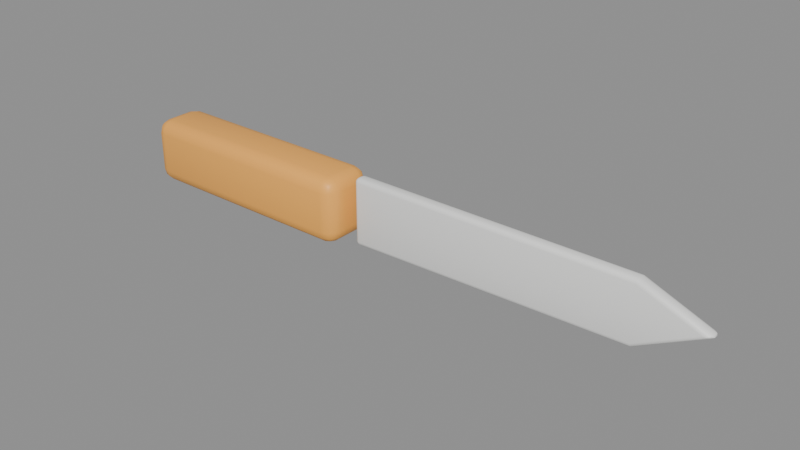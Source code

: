 # Source: SM_PrintKnife.blend  (saved by Blender 5.3.31; exported with 4.5.12 LTS)
import bpy
from mathutils import Matrix  # noqa: F401  (used for matrix-valued properties, if any)

bpy.ops.wm.read_factory_settings(use_empty=True)
scene = bpy.context.scene
scene.name = 'Scene'

# ---- materials (node trees are filled in below, after node groups)
mat_m_c_919189_0 = bpy.data.materials.new('M_C_919189_0')
mat_m_c_919189_0.diffuse_color = (0.92, 0.92, 0.9, 1.0)
mat_m_c_994407_0 = bpy.data.materials.new('M_C_994407_0')
mat_m_c_994407_0.diffuse_color = (1.0, 0.45, 0.08, 1.0)

# ---- node groups
ng_smooth_by_angle = bpy.data.node_groups.new('Smooth by Angle', 'GeometryNodeTree')
_s = ng_smooth_by_angle.interface.new_socket(name='Mesh', in_out='OUTPUT', socket_type='NodeSocketGeometry')
_s = ng_smooth_by_angle.interface.new_socket(name='Mesh', in_out='INPUT', socket_type='NodeSocketGeometry')
_s = ng_smooth_by_angle.interface.new_socket(name='Angle', in_out='INPUT', socket_type='NodeSocketFloat')
_s.subtype = 'ANGLE'
_s.default_value = 0.5236
_s.min_value = 0.0
_s.max_value = 3.142
_s.description = 'Maximum face angle for smooth edges'
_s = ng_smooth_by_angle.interface.new_socket(name='Ignore Sharpness', in_out='INPUT', socket_type='NodeSocketBool')
_s.force_non_field = True
ng_smooth_by_angle.is_modifier = True
_N = ng_smooth_by_angle.nodes; _L = ng_smooth_by_angle.links
n0 = _N.new('GeometryNodeSetShadeSmooth'); n0.name = 'Set Shade Smooth'; n0.location = (120, -80)
n0.domain = 'EDGE'
n1 = _N.new('GeometryNodeSetShadeSmooth'); n1.name = 'Set Shade Smooth.001'; n1.location = (300, -80)
n2 = _N.new('NodeGroupOutput'); n2.name = 'Group Output'; n2.location = (480, -80)
n3 = _N.new('GeometryNodeInputMeshEdgeAngle'); n3.name = 'Edge Angle'; n3.location = (-440, -240)
n4 = _N.new('NodeGroupInput'); n4.name = 'Group Input'; n4.location = (-80, -80)
n5 = _N.new('GeometryNodeInputEdgeSmooth'); n5.name = 'Is Edge Smooth'; n5.location = (-260, -120)
n6 = _N.new('GeometryNodeInputShadeSmooth'); n6.name = 'Is Shade Smooth'; n6.location = (-440, -397)
n7 = _N.new('FunctionNodeCompare'); n7.name = 'Compare'; n7.location = (-260, -260)
n7.operation = 'LESS_EQUAL'
n8 = _N.new('FunctionNodeBooleanMath'); n8.name = 'Boolean Math.001'; n8.location = (-80, -260)
n9 = _N.new('NodeGroupInput'); n9.name = 'Group Input.001'; n9.location = (-440, -329)
n10 = _N.new('NodeGroupInput'); n10.name = 'Group Input.002'; n10.location = (-259, -189)
n11 = _N.new('FunctionNodeBooleanMath'); n11.name = 'Boolean Math'; n11.location = (-80, -149)
n11.operation = 'OR'
n12 = _N.new('FunctionNodeBooleanMath'); n12.name = 'Boolean Math.002'; n12.location = (-260, -380)
n12.operation = 'OR'
n13 = _N.new('NodeGroupInput'); n13.name = 'Group Input.003'; n13.location = (-440, -460)
_L.new(n3.outputs[0], n7.inputs[0])
_L.new(n1.outputs[0], n2.inputs[0])
_L.new(n9.outputs[1], n7.inputs[1])
_L.new(n7.outputs[0], n8.inputs[0])
_L.new(n4.outputs[0], n0.inputs[0])
_L.new(n0.outputs[0], n1.inputs[0])
_L.new(n8.outputs[0], n0.inputs[2])
_L.new(n10.outputs[2], n11.inputs[1])
_L.new(n5.outputs[0], n11.inputs[0])
_L.new(n11.outputs[0], n0.inputs[1])
_L.new(n13.outputs[2], n12.inputs[1])
_L.new(n6.outputs[0], n12.inputs[0])
_L.new(n12.outputs[0], n8.inputs[1])
n2.is_active_output = True

# ---- material node trees
mat_m_c_919189_0.use_nodes = True; mat_m_c_919189_0.node_tree.nodes.clear()
_N = mat_m_c_919189_0.node_tree.nodes; _L = mat_m_c_919189_0.node_tree.links
n0 = _N.new('ShaderNodeBsdfPrincipled'); n0.name = 'Principled BSDF'; n0.location = (-200, 100)
n0.inputs[0].default_value = (0.92, 0.92, 0.9, 1.0)
n0.inputs[10].default_value = 0.005
n1 = _N.new('ShaderNodeOutputMaterial'); n1.name = 'Material Output'; n1.location = (200, 100)
_L.new(n0.outputs[0], n1.inputs[0])
n1.is_active_output = True
mat_m_c_994407_0.use_nodes = True; mat_m_c_994407_0.node_tree.nodes.clear()
_N = mat_m_c_994407_0.node_tree.nodes; _L = mat_m_c_994407_0.node_tree.links
n0 = _N.new('ShaderNodeBsdfPrincipled'); n0.name = 'Principled BSDF'; n0.location = (-200, 100)
n0.inputs[0].default_value = (1.0, 0.45, 0.08, 1.0)
n0.inputs[10].default_value = 0.005
n1 = _N.new('ShaderNodeOutputMaterial'); n1.name = 'Material Output'; n1.location = (200, 100)
_L.new(n0.outputs[0], n1.inputs[0])
n1.is_active_output = True

# ---- meshes
me_sm_printknife = bpy.data.meshes.new('SM_PrintKnife')
me_sm_printknife.from_pydata([(0.02, -0.001, -0.013), (0.022, -0.001, -0.01495), (0.022, -0.003, -0.01295), (0.02027, -0.001, -0.01399), (0.02027, -0.001999, -0.01299), (0.02053, -0.001956, -0.01394), (0.022, -0.001999, -0.01469), (0.021, -0.001, -0.01471), (0.02104, -0.001956, -0.01445), (0.021, -0.002733, -0.01298), (0.022, -0.002733, -0.01395), (0.02104, -0.002473, -0.01393), (0.1495, -0.003, -0.01001), (0.15, -0.001, -0.012), (0.1497, -0.002732, -0.01101), (0.1499, -0.002, -0.01173), (0.1781, -0.001, 0.004743), (0.1753, -0.003, 0.003741), (0.1782, -0.001, 0.003059), (0.1776, -0.001999, 0.004598), (0.179, -0.001, 0.004257), (0.1784, -0.001956, 0.004132), (0.1765, -0.002733, 0.003389), (0.1765, -0.002733, 0.00423), (0.1777, -0.002473, 0.003873), (0.1791, -0.001, 0.003639), (0.1776, -0.001999, 0.003139), (0.1784, -0.001956, 0.003696), (0.1496, -0.003, 0.014), (0.15, -0.001, 0.016), (0.1498, -0.002732, 0.015), (0.1499, -0.002, 0.01573), (0.02, -0.001, 0.014), (0.022, -0.003, 0.014), (0.022, -0.001, 0.016), (0.02027, -0.001999, 0.014), (0.02027, -0.001, 0.015), (0.02053, -0.001956, 0.01496), (0.022, -0.002733, 0.015), (0.021, -0.002733, 0.014), (0.02104, -0.002473, 0.01496), (0.021, -0.001, 0.01573), (0.022, -0.001999, 0.01573), (0.02104, -0.001956, 0.01547), (0.02, 0.001, -0.013), (0.022, 0.003, -0.01295), (0.022, 0.001, -0.01495), (0.02027, 0.001999, -0.01299), (0.02027, 0.001, -0.01399), (0.02053, 0.001956, -0.01394), (0.022, 0.002733, -0.01395), (0.021, 0.002733, -0.01298), (0.02104, 0.002473, -0.01393), (0.021, 0.001, -0.01471), (0.022, 0.001999, -0.01469), (0.02104, 0.001956, -0.01445), (0.1495, 0.003, -0.01001), (0.15, 0.001, -0.012), (0.1497, 0.002732, -0.01101), (0.1499, 0.002, -0.01173), (0.1782, 0.001, 0.003059), (0.1753, 0.003, 0.003741), (0.1781, 0.001, 0.004743), (0.1776, 0.001999, 0.003139), (0.1791, 0.001, 0.003639), (0.1784, 0.001956, 0.003696), (0.1765, 0.002733, 0.00423), (0.1765, 0.002733, 0.003389), (0.1777, 0.002473, 0.003873), (0.179, 0.001, 0.004257), (0.1776, 0.001999, 0.004598), (0.1784, 0.001956, 0.004132), (0.1496, 0.003, 0.014), (0.15, 0.001, 0.016), (0.1498, 0.002732, 0.015), (0.1499, 0.002, 0.01573), (0.02, 0.001, 0.014), (0.022, 0.001, 0.016), (0.022, 0.003, 0.014), (0.02027, 0.001, 0.015), (0.02027, 0.001999, 0.014), (0.02053, 0.001956, 0.01496), (0.022, 0.001999, 0.01573), (0.021, 0.001, 0.01573), (0.02104, 0.001956, 0.01547), (0.021, 0.002733, 0.014), (0.022, 0.002733, 0.015), (0.02104, 0.002473, 0.01496), (-0.089, -0.0065, -0.015), (-0.089, -0.0125, -0.009), (-0.095, -0.0065, -0.009), (-0.089, -0.009496, -0.0142), (-0.092, -0.0065, -0.0142), (-0.09187, -0.009369, -0.01342), (-0.092, -0.0117, -0.009), (-0.089, -0.0117, -0.012), (-0.09187, -0.01092, -0.01187), (-0.0942, -0.0065, -0.012), (-0.0942, -0.009496, -0.009), (-0.09342, -0.009369, -0.01187), (-0.089, -0.0125, 0.009), (-0.089, -0.0065, 0.015), (-0.095, -0.0065, 0.009), (-0.089, -0.0117, 0.012), (-0.092, -0.0117, 0.009), (-0.09187, -0.01092, 0.01187), (-0.092, -0.0065, 0.0142), (-0.089, -0.009496, 0.0142), (-0.09187, -0.009369, 0.01342), (-0.0942, -0.009496, 0.009), (-0.0942, -0.0065, 0.012), (-0.09342, -0.009369, 0.01187), (-0.089, 0.0065, -0.015), (-0.095, 0.0065, -0.009), (-0.089, 0.0125, -0.009), (-0.092, 0.0065, -0.0142), (-0.089, 0.009496, -0.0142), (-0.09187, 0.009369, -0.01342), (-0.0942, 0.009496, -0.009), (-0.0942, 0.0065, -0.012), (-0.09342, 0.009369, -0.01187), (-0.089, 0.0117, -0.012), (-0.092, 0.0117, -0.009), (-0.09187, 0.01092, -0.01187), (-0.089, 0.0065, 0.015), (-0.089, 0.0125, 0.009), (-0.095, 0.0065, 0.009), (-0.089, 0.009496, 0.0142), (-0.092, 0.0065, 0.0142), (-0.09187, 0.009369, 0.01342), (-0.092, 0.0117, 0.009), (-0.089, 0.0117, 0.012), (-0.09187, 0.01092, 0.01187), (-0.0942, 0.0065, 0.012), (-0.0942, 0.009496, 0.009), (-0.09342, 0.009369, 0.01187), (0.009, -0.0065, -0.015), (0.015, -0.0065, -0.009), (0.009, -0.0125, -0.009), (0.012, -0.0065, -0.0142), (0.009, -0.009496, -0.0142), (0.01187, -0.009369, -0.01342), (0.0142, -0.009496, -0.009), (0.0142, -0.0065, -0.012), (0.01342, -0.009369, -0.01187), (0.009, -0.0117, -0.012), (0.012, -0.0117, -0.009), (0.01187, -0.01092, -0.01187), (0.009, -0.0065, 0.015), (0.009, -0.0125, 0.009), (0.015, -0.0065, 0.009), (0.009, -0.009496, 0.0142), (0.012, -0.0065, 0.0142), (0.01187, -0.009369, 0.01342), (0.012, -0.0117, 0.009), (0.009, -0.0117, 0.012), (0.01187, -0.01092, 0.01187), (0.0142, -0.0065, 0.012), (0.0142, -0.009496, 0.009), (0.01342, -0.009369, 0.01187), (0.009, 0.0065, -0.015), (0.009, 0.0125, -0.009), (0.015, 0.0065, -0.009), (0.009, 0.009496, -0.0142), (0.012, 0.0065, -0.0142), (0.01187, 0.009369, -0.01342), (0.012, 0.0117, -0.009), (0.009, 0.0117, -0.012), (0.01187, 0.01092, -0.01187), (0.0142, 0.0065, -0.012), (0.0142, 0.009496, -0.009), (0.01342, 0.009369, -0.01187), (0.009, 0.0065, 0.015), (0.015, 0.0065, 0.009), (0.009, 0.0125, 0.009), (0.012, 0.0065, 0.0142), (0.009, 0.009496, 0.0142), (0.01187, 0.009369, 0.01342), (0.0142, 0.009496, 0.009), (0.0142, 0.0065, 0.012), (0.01342, 0.009369, 0.01187), (0.009, 0.0117, 0.012), (0.012, 0.0117, 0.009), (0.01187, 0.01092, 0.01187)], [], [(0, 3, 5, 4), (3, 7, 8, 5), (1, 6, 8, 7), (6, 10, 11, 8), (2, 9, 11, 10), (9, 4, 5, 11), (5, 8, 11), (16, 19, 21, 20), (19, 23, 24, 21), (17, 22, 24, 23), (22, 26, 27, 24), (18, 25, 27, 26), (25, 20, 21, 27), (21, 24, 27), (32, 35, 37, 36), (35, 39, 40, 37), (33, 38, 40, 39), (38, 42, 43, 40), (34, 41, 43, 42), (41, 36, 37, 43), (37, 40, 43), (44, 47, 49, 48), (47, 51, 52, 49), (45, 50, 52, 51), (50, 54, 55, 52), (46, 53, 55, 54), (53, 48, 49, 55), (49, 52, 55), (60, 63, 65, 64), (63, 67, 68, 65), (61, 66, 68, 67), (66, 70, 71, 68), (62, 69, 71, 70), (69, 64, 65, 71), (65, 68, 71), (76, 79, 81, 80), (79, 83, 84, 81), (77, 82, 84, 83), (82, 86, 87, 84), (78, 85, 87, 86), (85, 80, 81, 87), (81, 84, 87), (2, 33, 39, 9), (9, 39, 35, 4), (4, 35, 32, 0), (33, 28, 30, 38), (38, 30, 31, 42), (42, 31, 29, 34), (28, 17, 23, 30), (30, 23, 19, 31), (31, 19, 16, 29), (17, 12, 14, 22), (22, 14, 15, 26), (26, 15, 13, 18), (12, 2, 10, 14), (14, 10, 6, 15), (15, 6, 1, 13), (78, 45, 51, 85), (85, 51, 47, 80), (80, 47, 44, 76), (45, 56, 58, 50), (50, 58, 59, 54), (54, 59, 57, 46), (56, 61, 67, 58), (58, 67, 63, 59), (59, 63, 60, 57), (61, 72, 74, 66), (66, 74, 75, 70), (70, 75, 73, 62), (72, 78, 86, 74), (74, 86, 82, 75), (75, 82, 77, 73), (46, 1, 7, 53), (53, 7, 3, 48), (48, 3, 0, 44), (18, 60, 64, 25), (25, 64, 69, 20), (20, 69, 62, 16), (34, 77, 83, 41), (41, 83, 79, 36), (36, 79, 76, 32), (32, 76, 44, 0), (33, 2, 12, 17, 28), (1, 46, 57, 13), (13, 57, 60, 18), (16, 62, 73, 29), (29, 73, 77, 34), (45, 78, 72, 61, 56), (88, 91, 93, 92), (91, 95, 96, 93), (89, 94, 96, 95), (94, 98, 99, 96), (90, 97, 99, 98), (97, 92, 93, 99), (93, 96, 99), (100, 103, 105, 104), (103, 107, 108, 105), (101, 106, 108, 107), (106, 110, 111, 108), (102, 109, 111, 110), (109, 104, 105, 111), (105, 108, 111), (112, 115, 117, 116), (115, 119, 120, 117), (113, 118, 120, 119), (118, 122, 123, 120), (114, 121, 123, 122), (121, 116, 117, 123), (117, 120, 123), (124, 127, 129, 128), (127, 131, 132, 129), (125, 130, 132, 131), (130, 134, 135, 132), (126, 133, 135, 134), (133, 128, 129, 135), (129, 132, 135), (136, 139, 141, 140), (139, 143, 144, 141), (137, 142, 144, 143), (142, 146, 147, 144), (138, 145, 147, 146), (145, 140, 141, 147), (141, 144, 147), (148, 151, 153, 152), (151, 155, 156, 153), (149, 154, 156, 155), (154, 158, 159, 156), (150, 157, 159, 158), (157, 152, 153, 159), (153, 156, 159), (160, 163, 165, 164), (163, 167, 168, 165), (161, 166, 168, 167), (166, 170, 171, 168), (162, 169, 171, 170), (169, 164, 165, 171), (165, 168, 171), (172, 175, 177, 176), (175, 179, 180, 177), (173, 178, 180, 179), (178, 182, 183, 180), (174, 181, 183, 182), (181, 176, 177, 183), (177, 180, 183), (112, 88, 92, 115), (115, 92, 97, 119), (119, 97, 90, 113), (89, 100, 104, 94), (94, 104, 109, 98), (98, 109, 102, 90), (101, 124, 128, 106), (106, 128, 133, 110), (110, 133, 126, 102), (125, 114, 122, 130), (130, 122, 118, 134), (134, 118, 113, 126), (160, 112, 116, 163), (163, 116, 121, 167), (167, 121, 114, 161), (124, 172, 176, 127), (127, 176, 181, 131), (131, 181, 174, 125), (173, 162, 170, 178), (178, 170, 166, 182), (182, 166, 161, 174), (136, 160, 164, 139), (139, 164, 169, 143), (143, 169, 162, 137), (172, 148, 152, 175), (175, 152, 157, 179), (179, 157, 150, 173), (149, 138, 146, 154), (154, 146, 142, 158), (158, 142, 137, 150), (88, 136, 140, 91), (91, 140, 145, 95), (95, 145, 138, 89), (148, 101, 107, 151), (151, 107, 103, 155), (155, 103, 100, 149), (112, 160, 136, 88), (90, 102, 126, 113), (138, 149, 100, 89), (172, 124, 101, 148), (114, 125, 174, 161), (162, 173, 150, 137)])
me_sm_printknife.polygons.foreach_set('use_smooth', [True] * 186)
me_sm_printknife.polygons.foreach_set('material_index', [0, 0, 0, 0, 0, 0, 0, 0, 0, 0, 0, 0, 0, 0, 0, 0, 0, 0, 0, 0, 0, 0, 0, 0, 0, 0, 0, 0, 0, 0, 0, 0, 0, 0, 0, 0, 0, 0, 0, 0, 0, 0, 0, 0, 0, 0, 0, 0, 0, 0, 0, 0, 0, 0, 0, 0, 0, 0, 0, 0, 0, 0, 0, 0, 0, 0, 0, 0, 0, 0, 0, 0, 0, 0, 0, 0, 0, 0, 0, 0, 0, 0, 0, 0, 0, 0, 0, 0, 1, 1, 1, 1, 1, 1, 1, 1, 1, 1, 1, 1, 1, 1, 1, 1, 1, 1, 1, 1, 1, 1, 1, 1, 1, 1, 1, 1, 1, 1, 1, 1, 1, 1, 1, 1, 1, 1, 1, 1, 1, 1, 1, 1, 1, 1, 1, 1, 1, 1, 1, 1, 1, 1, 1, 1, 1, 1, 1, 1, 1, 1, 1, 1, 1, 1, 1, 1, 1, 1, 1, 1, 1, 1, 1, 1, 1, 1, 1, 1, 1, 1, 1, 1, 1, 1, 1, 1, 1, 1, 1, 1, 1, 1, 1, 1, 1, 1])
_uv = me_sm_printknife.uv_layers.new(name='UVMap')
_uv.uv.foreach_set('vector', [-0.005, -0.065, -0.005, -0.06996, -0.009782, -0.06972, -0.009993, -0.06497, 0.1013, -0.005, 0.105, -0.005, 0.1052, -0.009782, 0.1026, -0.009782, 0.11, -0.005, 0.11, -0.009993, 0.1052, -0.009782, 0.105, -0.005, 0.11, -0.07343, 0.11, -0.06976, 0.1052, -0.06966, 0.1052, -0.07225, 0.11, -0.06477, 0.105, -0.06488, 0.1052, -0.06966, 0.11, -0.06976, 0.105, -0.06488, 0.1013, -0.06497, 0.1026, -0.06972, 0.1052, -0.06966, 0.1026, -0.06972, 0.1052, -0.07225, 0.1052, -0.06966, 0.8907, -0.005, 0.8878, -0.009993, 0.8921, -0.009782, 0.8952, -0.005, 0.8878, 0.02299, 0.8825, 0.02115, 0.8884, 0.01936, 0.8921, 0.02066, 0.8763, 0.0187, 0.8827, 0.01694, 0.8884, 0.01936, 0.8825, 0.02115, 0.8827, 0.01694, 0.8882, 0.01569, 0.8922, 0.01848, 0.8884, 0.01936, 0.8912, -0.005, 0.8954, -0.005, 0.8922, -0.009782, 0.8882, -0.009993, -0.005, 0.0182, -0.005, 0.02129, -0.009782, 0.02066, -0.009782, 0.01848, 0.8921, 0.02066, 0.8884, 0.01936, 0.8922, 0.01848, -0.005, 0.07, -0.009993, 0.07, -0.009782, 0.07478, -0.005, 0.07499, -0.009993, 0.07, -0.01366, 0.07, -0.01237, 0.07478, -0.009782, 0.07478, 0.11, 0.07, 0.11, 0.07499, 0.1052, 0.07478, 0.105, 0.07, 0.11, 0.07499, 0.11, 0.07866, 0.1052, 0.07737, 0.1052, 0.07478, 0.11, -0.005, 0.105, -0.005, 0.1052, -0.009782, 0.11, -0.009993, -0.005, 0.07866, -0.005, 0.07499, -0.009782, 0.07478, -0.009782, 0.07737, -0.009782, 0.07478, -0.01237, 0.07478, -0.009782, 0.07737, 0.005, -0.065, 0.009993, -0.06497, 0.009782, -0.06972, 0.005, -0.06996, 0.1013, -0.06497, 0.105, -0.06488, 0.1052, -0.06966, 0.1026, -0.06972, 0.11, -0.06477, 0.11, -0.06976, 0.1052, -0.06966, 0.105, -0.06488, 0.11, -0.06976, 0.11, -0.07343, 0.1052, -0.07225, 0.1052, -0.06966, 0.11, 0.005, 0.105, 0.005, 0.1052, 0.009782, 0.11, 0.009993, 0.105, 0.005, 0.1013, 0.005, 0.1026, 0.009782, 0.1052, 0.009782, 0.1026, -0.06972, 0.1052, -0.06966, 0.1052, -0.07225, 0.8912, 0.005, 0.8882, 0.009993, 0.8922, 0.009782, 0.8954, 0.005, 0.8882, 0.01569, 0.8827, 0.01694, 0.8884, 0.01936, 0.8922, 0.01848, 0.8763, 0.0187, 0.8825, 0.02115, 0.8884, 0.01936, 0.8827, 0.01694, 0.8825, 0.02115, 0.8878, 0.02299, 0.8921, 0.02066, 0.8884, 0.01936, 0.8907, 0.005, 0.8952, 0.005, 0.8921, 0.009782, 0.8878, 0.009993, 0.005, 0.02129, 0.005, 0.0182, 0.009782, 0.01848, 0.009782, 0.02066, 0.8922, 0.01848, 0.8884, 0.01936, 0.8921, 0.02066, 0.005, 0.07, 0.005, 0.07499, 0.009782, 0.07478, 0.009993, 0.07, 0.005, 0.07499, 0.005, 0.07866, 0.009782, 0.07737, 0.009782, 0.07478, 0.11, 0.005, 0.11, 0.009993, 0.1052, 0.009782, 0.105, 0.005, 0.11, 0.07866, 0.11, 0.07499, 0.1052, 0.07478, 0.1052, 0.07737, 0.11, 0.07, 0.105, 0.07, 0.1052, 0.07478, 0.11, 0.07499, 0.01366, 0.07, 0.009993, 0.07, 0.009782, 0.07478, 0.01237, 0.07478, 0.009782, 0.07478, 0.009782, 0.07737, 0.01237, 0.07478, 0.11, -0.06477, 0.11, 0.07, 0.105, 0.07, 0.105, -0.06488, -0.01366, -0.06488, -0.01366, 0.07, -0.009993, 0.07, -0.009993, -0.06497, -0.009993, -0.06497, -0.009993, 0.07, -0.005, 0.07, -0.005, -0.065, 0.11, 0.07, 0.7481, 0.07, 0.749, 0.075, 0.11, 0.07499, 0.11, -0.01366, 0.749, -0.01366, 0.7497, -0.01, 0.11, -0.009993, 0.11, -0.009993, 0.7497, -0.01, 0.75, -0.005, 0.11, -0.005, 0.7481, 0.07, 0.8763, 0.0187, 0.8825, 0.02115, 0.749, 0.075, 0.749, 0.075, 0.8825, 0.02115, 0.8878, 0.02299, 0.7497, 0.07866, 0.7497, -0.01, 0.8878, -0.009993, 0.8907, -0.005, 0.75, -0.005, 0.8763, 0.0187, 0.7474, -0.05006, 0.7487, -0.05503, 0.8827, 0.01694, 0.8827, 0.01694, 0.7487, -0.05503, 0.7497, -0.05867, 0.8882, 0.01569, 0.8882, -0.009993, 0.7497, -0.01, 0.75, -0.005, 0.8912, -0.005, 0.7474, -0.05006, 0.11, -0.06477, 0.11, -0.06976, 0.7487, -0.05503, 0.7487, -0.05503, 0.11, -0.06976, 0.11, -0.07343, 0.7497, -0.05867, 0.7497, -0.01, 0.11, -0.009993, 0.11, -0.005, 0.75, -0.005, 0.11, 0.07, 0.11, -0.06477, 0.105, -0.06488, 0.105, 0.07, 0.105, 0.07, 0.105, -0.06488, 0.1013, -0.06497, 0.1013, 0.07, 0.009993, 0.07, 0.009993, -0.06497, 0.005, -0.065, 0.005, 0.07, 0.11, -0.06477, 0.7474, -0.05006, 0.7487, -0.05503, 0.11, -0.06976, 0.11, -0.06976, 0.7487, -0.05503, 0.7497, -0.05867, 0.11, -0.07343, 0.11, 0.009993, 0.7497, 0.01, 0.75, 0.005, 0.11, 0.005, 0.7474, -0.05006, 0.8763, 0.0187, 0.8827, 0.01694, 0.7487, -0.05503, 0.7487, -0.05503, 0.8827, 0.01694, 0.8882, 0.01569, 0.7497, -0.05867, 0.7497, 0.01, 0.8882, 0.009993, 0.8912, 0.005, 0.75, 0.005, 0.8763, 0.0187, 0.7481, 0.07, 0.749, 0.075, 0.8825, 0.02115, 0.8825, 0.02115, 0.749, 0.075, 0.7497, 0.07866, 0.8878, 0.02299, 0.8878, 0.009993, 0.7497, 0.01, 0.75, 0.005, 0.8907, 0.005, 0.7481, 0.07, 0.11, 0.07, 0.11, 0.07499, 0.749, 0.075, 0.749, 0.01366, 0.11, 0.01366, 0.11, 0.009993, 0.7497, 0.01, 0.7497, 0.01, 0.11, 0.009993, 0.11, 0.005, 0.75, 0.005, 0.11, 0.005, 0.11, -0.005, 0.105, -0.005, 0.105, 0.005, 0.105, 0.005, 0.105, -0.005, 0.1013, -0.005, 0.1013, 0.005, 0.005, -0.06996, -0.005, -0.06996, -0.005, -0.065, 0.005, -0.065, 0.8912, -0.005, 0.8912, 0.005, 0.8954, 0.005, 0.8954, -0.005, -0.005, 0.0182, 0.005, 0.0182, 0.005, 0.02129, -0.005, 0.02129, 0.8952, -0.005, 0.8952, 0.005, 0.8907, 0.005, 0.8907, -0.005, 0.11, -0.005, 0.11, 0.005, 0.105, 0.005, 0.105, -0.005, -0.005, 0.07866, 0.005, 0.07866, 0.005, 0.07499, -0.005, 0.07499, -0.005, 0.07499, 0.005, 0.07499, 0.005, 0.07, -0.005, 0.07, -0.005, 0.07, 0.005, 0.07, 0.005, -0.065, -0.005, -0.065, 0.11, 0.07, 0.11, -0.06477, 0.7474, -0.05006, 0.8763, 0.0187, 0.7481, 0.07, 0.11, -0.005, 0.11, 0.005, 0.75, 0.005, 0.75, -0.005, 0.75, -0.005, 0.75, 0.005, 0.8912, 0.005, 0.8912, -0.005, 0.8907, -0.005, 0.8907, 0.005, 0.75, 0.005, 0.75, -0.005, 0.75, -0.005, 0.75, 0.005, 0.11, 0.005, 0.11, -0.005, 0.11, -0.06477, 0.11, 0.07, 0.7481, 0.07, 0.8763, 0.0187, 0.7474, -0.05006, -0.445, -0.0325, -0.445, -0.04748, -0.4593, -0.04685, -0.46, -0.0325, -0.445, -0.04748, -0.445, -0.05849, -0.4593, -0.0546, -0.4593, -0.04685, -0.445, -0.045, -0.46, -0.045, -0.4593, -0.05935, -0.445, -0.05998, -0.46, -0.045, -0.471, -0.045, -0.4671, -0.05935, -0.4593, -0.05935, -0.0325, -0.045, -0.0325, -0.05998, -0.04685, -0.05935, -0.04748, -0.045, -0.471, -0.0325, -0.46, -0.0325, -0.4593, -0.04685, -0.4671, -0.04685, -0.04685, -0.0671, -0.0546, -0.05935, -0.04685, -0.05935, -0.445, 0.045, -0.445, 0.05998, -0.4593, 0.05935, -0.46, 0.045, -0.445, 0.05998, -0.445, 0.07099, -0.4593, 0.0671, -0.4593, 0.05935, -0.445, -0.0325, -0.46, -0.0325, -0.4593, -0.04685, -0.445, -0.04748, -0.46, -0.0325, -0.471, -0.0325, -0.4671, -0.04685, -0.4593, -0.04685, -0.0325, 0.045, -0.04748, 0.045, -0.04685, 0.05935, -0.0325, 0.05998, -0.471, 0.045, -0.46, 0.045, -0.4593, 0.05935, -0.4671, 0.05935, -0.0546, 0.05935, -0.04685, 0.0671, -0.04685, 0.05935, -0.445, 0.0325, -0.46, 0.0325, -0.4593, 0.04685, -0.445, 0.04748, -0.46, 0.0325, -0.471, 0.0325, -0.4671, 0.04685, -0.4593, 0.04685, 0.0325, -0.045, 0.04748, -0.045, 0.04685, -0.05935, 0.0325, -0.05998, -0.471, -0.045, -0.46, -0.045, -0.4593, -0.05935, -0.4671, -0.05935, -0.445, -0.045, -0.445, -0.05998, -0.4593, -0.05935, -0.46, -0.045, -0.445, -0.05998, -0.445, -0.07099, -0.4593, -0.0671, -0.4593, -0.05935, 0.04685, -0.0671, 0.04685, -0.05935, 0.0546, -0.05935, -0.445, 0.0325, -0.445, 0.04748, -0.4593, 0.04685, -0.46, 0.0325, -0.445, 0.04748, -0.445, 0.05849, -0.4593, 0.0546, -0.4593, 0.04685, -0.445, 0.045, -0.46, 0.045, -0.4593, 0.05935, -0.445, 0.05998, -0.46, 0.045, -0.471, 0.045, -0.4671, 0.05935, -0.4593, 0.05935, 0.0325, 0.045, 0.0325, 0.05998, 0.04685, 0.05935, 0.04748, 0.045, -0.471, 0.0325, -0.46, 0.0325, -0.4593, 0.04685, -0.4671, 0.04685, 0.04685, 0.0671, 0.0546, 0.05935, 0.04685, 0.05935, 0.045, -0.0325, 0.05998, -0.0325, 0.05935, -0.04685, 0.045, -0.04748, -0.0325, -0.07099, -0.0325, -0.05998, -0.04685, -0.05935, -0.04685, -0.0671, -0.0325, -0.045, -0.04748, -0.045, -0.04685, -0.05935, -0.0325, -0.05998, -0.04748, -0.045, -0.05849, -0.045, -0.0546, -0.05935, -0.04685, -0.05935, 0.045, -0.045, 0.045, -0.05998, 0.05935, -0.05935, 0.05998, -0.045, 0.045, -0.05998, 0.045, -0.07099, 0.05935, -0.0671, 0.05935, -0.05935, -0.04685, -0.0671, -0.04685, -0.05935, -0.0546, -0.05935, 0.045, -0.0325, 0.045, -0.04748, 0.05935, -0.04685, 0.05998, -0.0325, 0.045, -0.04748, 0.045, -0.05849, 0.05935, -0.0546, 0.05935, -0.04685, 0.045, 0.045, 0.05998, 0.045, 0.05935, 0.05935, 0.045, 0.05998, -0.05849, 0.045, -0.04748, 0.045, -0.04685, 0.05935, -0.0546, 0.05935, -0.0325, 0.045, -0.0325, 0.05998, -0.04685, 0.05935, -0.04748, 0.045, -0.0325, 0.05998, -0.0325, 0.07099, -0.04685, 0.0671, -0.04685, 0.05935, -0.04685, 0.0671, -0.0546, 0.05935, -0.04685, 0.05935, 0.045, 0.0325, 0.045, 0.04748, 0.05935, 0.04685, 0.05998, 0.0325, 0.045, 0.04748, 0.045, 0.05849, 0.05935, 0.0546, 0.05935, 0.04685, 0.045, -0.045, 0.05998, -0.045, 0.05935, -0.05935, 0.045, -0.05998, 0.05849, -0.045, 0.04748, -0.045, 0.04685, -0.05935, 0.0546, -0.05935, 0.0325, -0.045, 0.0325, -0.05998, 0.04685, -0.05935, 0.04748, -0.045, 0.0325, -0.05998, 0.0325, -0.07099, 0.04685, -0.0671, 0.04685, -0.05935, 0.04685, -0.0671, 0.0546, -0.05935, 0.04685, -0.05935, 0.045, 0.0325, 0.05998, 0.0325, 0.05935, 0.04685, 0.045, 0.04748, 0.0325, 0.07099, 0.0325, 0.05998, 0.04685, 0.05935, 0.04685, 0.0671, 0.0325, 0.045, 0.04748, 0.045, 0.04685, 0.05935, 0.0325, 0.05998, 0.04748, 0.045, 0.05849, 0.045, 0.0546, 0.05935, 0.04685, 0.05935, 0.045, 0.045, 0.045, 0.05998, 0.05935, 0.05935, 0.05998, 0.045, 0.045, 0.05998, 0.045, 0.07099, 0.05935, 0.0671, 0.05935, 0.05935, 0.04685, 0.0671, 0.04685, 0.05935, 0.0546, 0.05935, -0.445, 0.0325, -0.445, -0.0325, -0.46, -0.0325, -0.46, 0.0325, -0.46, 0.0325, -0.46, -0.0325, -0.471, -0.0325, -0.471, 0.0325, 0.0325, -0.05998, -0.0325, -0.05998, -0.0325, -0.045, 0.0325, -0.045, -0.445, -0.045, -0.445, 0.045, -0.46, 0.045, -0.46, -0.045, -0.46, -0.045, -0.46, 0.045, -0.471, 0.045, -0.471, -0.045, -0.04748, -0.045, -0.04748, 0.045, -0.0325, 0.045, -0.0325, -0.045, -0.445, -0.0325, -0.445, 0.0325, -0.46, 0.0325, -0.46, -0.0325, -0.46, -0.0325, -0.46, 0.0325, -0.471, 0.0325, -0.471, -0.0325, -0.0325, 0.05998, 0.0325, 0.05998, 0.0325, 0.045, -0.0325, 0.045, -0.445, 0.045, -0.445, -0.045, -0.46, -0.045, -0.46, 0.045, -0.46, 0.045, -0.46, -0.045, -0.471, -0.045, -0.471, 0.045, 0.04748, 0.045, 0.04748, -0.045, 0.0325, -0.045, 0.0325, 0.045, 0.045, 0.0325, -0.445, 0.0325, -0.445, 0.04748, 0.045, 0.04748, 0.045, 0.04748, -0.445, 0.04748, -0.445, 0.05849, 0.045, 0.05849, 0.045, -0.05998, -0.445, -0.05998, -0.445, -0.045, 0.045, -0.045, -0.445, 0.0325, 0.045, 0.0325, 0.045, 0.04748, -0.445, 0.04748, -0.445, 0.04748, 0.045, 0.04748, 0.045, 0.05849, -0.445, 0.05849, -0.445, 0.05998, 0.045, 0.05998, 0.045, 0.045, -0.445, 0.045, 0.0325, 0.045, 0.0325, -0.045, 0.04748, -0.045, 0.04748, 0.045, 0.04748, 0.045, 0.04748, -0.045, 0.05849, -0.045, 0.05849, 0.045, 0.05998, 0.045, 0.05998, -0.045, 0.045, -0.045, 0.045, 0.045, 0.045, -0.0325, 0.045, 0.0325, 0.05998, 0.0325, 0.05998, -0.0325, -0.0325, -0.07099, 0.0325, -0.07099, 0.0325, -0.05998, -0.0325, -0.05998, -0.0325, -0.05998, 0.0325, -0.05998, 0.0325, -0.045, -0.0325, -0.045, 0.045, 0.0325, 0.045, -0.0325, 0.05998, -0.0325, 0.05998, 0.0325, 0.0325, 0.07099, -0.0325, 0.07099, -0.0325, 0.05998, 0.0325, 0.05998, 0.0325, 0.05998, -0.0325, 0.05998, -0.0325, 0.045, 0.0325, 0.045, 0.045, 0.045, 0.045, -0.045, 0.05998, -0.045, 0.05998, 0.045, -0.05849, 0.045, -0.05849, -0.045, -0.04748, -0.045, -0.04748, 0.045, -0.04748, 0.045, -0.04748, -0.045, -0.0325, -0.045, -0.0325, 0.045, -0.445, -0.0325, 0.045, -0.0325, 0.045, -0.04748, -0.445, -0.04748, -0.445, -0.04748, 0.045, -0.04748, 0.045, -0.05849, -0.445, -0.05849, -0.445, -0.05998, 0.045, -0.05998, 0.045, -0.045, -0.445, -0.045, 0.045, -0.0325, -0.445, -0.0325, -0.445, -0.04748, 0.045, -0.04748, 0.045, 0.07099, -0.445, 0.07099, -0.445, 0.05998, 0.045, 0.05998, 0.045, 0.05998, -0.445, 0.05998, -0.445, 0.045, 0.045, 0.045, -0.445, 0.0325, 0.045, 0.0325, 0.045, -0.0325, -0.445, -0.0325, -0.0325, -0.045, -0.0325, 0.045, 0.0325, 0.045, 0.0325, -0.045, 0.045, -0.045, 0.045, 0.045, -0.445, 0.045, -0.445, -0.045, 0.045, 0.0325, -0.445, 0.0325, -0.445, -0.0325, 0.045, -0.0325, -0.445, -0.045, -0.445, 0.045, 0.045, 0.045, 0.045, -0.045, 0.0325, -0.045, 0.0325, 0.045, -0.0325, 0.045, -0.0325, -0.045])
me_sm_printknife.materials.append(mat_m_c_919189_0)
me_sm_printknife.materials.append(mat_m_c_994407_0)
me_sm_printknife.update()

# ---- objects
ob_sm_printknife = bpy.data.objects.new('SM_PrintKnife', me_sm_printknife)

# ---- transforms, parenting, visibility, modifiers, constraints
ob_sm_printknife.location = (0.0, 0.0, 0.0)
_m = ob_sm_printknife.modifiers.new('Smooth by Angle', 'NODES')
_m.node_group = ng_smooth_by_angle
_gi = [s.identifier for s in ng_smooth_by_angle.interface.items_tree if s.item_type == 'SOCKET' and s.in_out == 'INPUT']
_m[_gi[1]] = 0.6109  # 'Angle'
_m.use_pin_to_last = True
_m.show_group_selector = False

# ---- collection membership
scene.collection.objects.link(ob_sm_printknife)

# ---- scene / render settings (as saved in the file)
scene.frame_start = 1; scene.frame_end = 250; scene.frame_set(1)
scene.render.engine = 'BLENDER_EEVEE_NEXT'
scene.render.bake_bias = 0.0
scene.render.bake_samples = 0
scene.render.compositor_device = 'GPU'
scene.eevee.use_volume_custom_range = False
scene.eevee.fast_gi_thickness_near = 0.1
scene.eevee.fast_gi_thickness_far = 0.0
scene.eevee.ray_tracing_options.screen_trace_thickness = 0.1
bpy.context.view_layer.update()

# ---- added for rendering (the .blend has no active camera and no usable light): camera, sun + grey world if the file has none
cam_auto = bpy.data.cameras.new('AutoCamera')
cam_auto.lens = 50.0
cam_auto.sensor_width = 36.0
cam_auto.clip_end = 1000.0
ob_auto_camera = bpy.data.objects.new('AutoCamera', cam_auto)
scene.collection.objects.link(ob_auto_camera)
ob_auto_camera.location = (0.298278, -0.30749, 0.205493)
ob_auto_camera.rotation_euler = (1.09748, -7.21219e-08, 0.694738)
scene.camera = ob_auto_camera
light_auto_sun = bpy.data.lights.new('AutoSun', 'SUN')
light_auto_sun.energy = 3.0
light_auto_sun.angle = 0.0523599
ob_auto_sun = bpy.data.objects.new('AutoSun', light_auto_sun)
scene.collection.objects.link(ob_auto_sun)
ob_auto_sun.rotation_euler = (0.872665, 0.174533, 0.523599)
if scene.world is None:
    world_auto = bpy.data.worlds.new('AutoWorld')
    world_auto.color = (0.3, 0.3, 0.3)
    scene.world = world_auto
bpy.context.view_layer.update()
